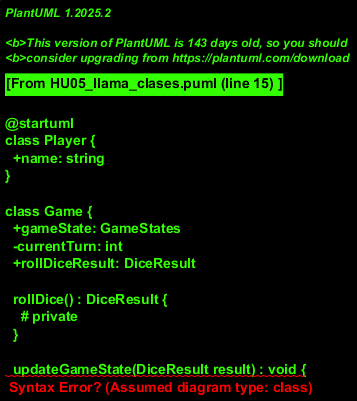

The diagram above was rendered by PlantUML. Its source (embedded in the PNG):
@startuml
class Player {
  +name: string
}

class Game {
  +gameState: GameStates
  -currentTurn: int
  +rollDiceResult: DiceResult

  rollDice() : DiceResult {
    # private
  }

  updateGameState(DiceResult result) : void {
    # private
  }
}

class GameStates {
  + states: Set<String>
}

enum GameEvents {
  START_GAME
  ROLL_DICE
  UPDATE_GAME_STATE
}

class Dice {
  +result: int

  roll() : int {
    # public
  }
}

class DiceResult {
  +rollValue1: int
  +rollValue2: int

  calculateDiceResult() : int {
    # private
  }

  getDiceResultString(): string {
    # public
  }
}

class GameEventDispatcher {
  +events: Set<GameEvents>
  -eventListeners: Map<GameEvents, List<EventListener>>
}

class EventListener {
  +handleGameEvent(GameEvent event) : void {
    # private
  }
}

Game --> GameEventDispatcher
Dice --> DiceResult

@enduml